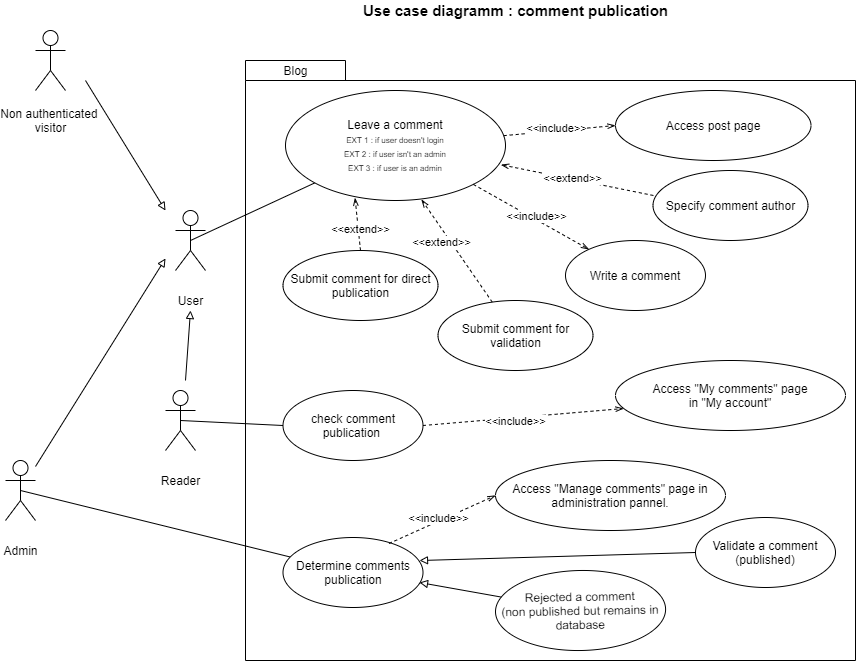

The diagram above was exported from draw.io. Its source (the exported page's mxGraphModel, read from the mxfile embedded in the PNG):
<mxGraphModel dx="1086" dy="806" grid="1" gridSize="10" guides="1" tooltips="1" connect="1" arrows="1" fold="1" page="1" pageScale="1" pageWidth="1169" pageHeight="827" background="#ffffff" math="0" shadow="0">
  <root>
    <mxCell id="0" />
    <mxCell id="1" parent="0" />
    <mxCell id="Rhr82rTlwoBurTy4faBT-1" value="" style="shape=folder;fontStyle=1;spacingTop=10;tabWidth=100;tabHeight=20;tabPosition=left;html=1;align=center;verticalAlign=middle;horizontal=1;" parent="1" vertex="1">
      <mxGeometry x="290" y="190" width="610" height="600" as="geometry" />
    </mxCell>
    <mxCell id="Rhr82rTlwoBurTy4faBT-3" value="Blog" style="text;html=1;align=center;verticalAlign=middle;resizable=0;points=[];autosize=1;" parent="1" vertex="1">
      <mxGeometry x="320" y="190" width="40" height="20" as="geometry" />
    </mxCell>
    <mxCell id="Rhr82rTlwoBurTy4faBT-22" style="rounded=0;orthogonalLoop=1;jettySize=auto;html=1;exitX=0.5;exitY=0.5;exitDx=0;exitDy=0;exitPerimeter=0;endArrow=none;endFill=0;verticalAlign=middle;align=center;" parent="1" source="Rhr82rTlwoBurTy4faBT-4" target="Rhr82rTlwoBurTy4faBT-7" edge="1">
      <mxGeometry relative="1" as="geometry" />
    </mxCell>
    <mxCell id="Rhr82rTlwoBurTy4faBT-4" value="User" style="shape=umlActor;verticalLabelPosition=bottom;verticalAlign=middle;html=1;align=center;" parent="1" vertex="1">
      <mxGeometry x="220" y="340" width="30" height="60" as="geometry" />
    </mxCell>
    <mxCell id="Rhr82rTlwoBurTy4faBT-7" value="Leave a comment&lt;br&gt;&lt;font style=&quot;font-size: 8px&quot;&gt;EXT 1 : if user doesn't login&lt;br&gt;EXT 2 : if user isn't an admin&lt;br&gt;EXT 3 : if user is an admin&lt;br&gt;&lt;/font&gt;" style="ellipse;whiteSpace=wrap;html=1;verticalAlign=middle;align=center;" parent="1" vertex="1">
      <mxGeometry x="330" y="220" width="220" height="110" as="geometry" />
    </mxCell>
    <mxCell id="Rhr82rTlwoBurTy4faBT-44" value="&lt;b&gt;&lt;font style=&quot;font-size: 15px&quot;&gt;Use case diagramm : comment publication&lt;/font&gt;&lt;/b&gt;" style="text;html=1;align=center;verticalAlign=middle;resizable=0;points=[];autosize=1;" parent="1" vertex="1">
      <mxGeometry x="400" y="130" width="320" height="20" as="geometry" />
    </mxCell>
    <mxCell id="LgxUUL3ox8yByBkGKTGT-2" value="Access post page" style="ellipse;whiteSpace=wrap;html=1;verticalAlign=middle;align=center;" parent="1" vertex="1">
      <mxGeometry x="660" y="220" width="195.5" height="70" as="geometry" />
    </mxCell>
    <mxCell id="LgxUUL3ox8yByBkGKTGT-3" value="" style="edgeStyle=none;rounded=0;orthogonalLoop=1;jettySize=auto;html=1;endArrow=openThin;endFill=0;dashed=1;verticalAlign=middle;align=center;entryX=0;entryY=0.5;entryDx=0;entryDy=0;" parent="1" source="Rhr82rTlwoBurTy4faBT-7" target="LgxUUL3ox8yByBkGKTGT-2" edge="1">
      <mxGeometry relative="1" as="geometry">
        <mxPoint x="479.35988128035615" y="583.5499629001113" as="sourcePoint" />
        <mxPoint x="676.2063760237384" y="645.1258325304723" as="targetPoint" />
      </mxGeometry>
    </mxCell>
    <mxCell id="LgxUUL3ox8yByBkGKTGT-4" value="&amp;lt;&amp;lt;include&amp;gt;&amp;gt;" style="edgeLabel;html=1;align=center;verticalAlign=middle;resizable=0;points=[];" parent="LgxUUL3ox8yByBkGKTGT-3" vertex="1" connectable="0">
      <mxGeometry x="0.5337" y="-1" relative="1" as="geometry">
        <mxPoint x="-33.5" y="-1" as="offset" />
      </mxGeometry>
    </mxCell>
    <mxCell id="LgxUUL3ox8yByBkGKTGT-8" value="Specify comment author" style="ellipse;whiteSpace=wrap;html=1;verticalAlign=middle;align=center;" parent="1" vertex="1">
      <mxGeometry x="697.5" y="300" width="155" height="70" as="geometry" />
    </mxCell>
    <mxCell id="LgxUUL3ox8yByBkGKTGT-20" value="Write a comment" style="ellipse;whiteSpace=wrap;html=1;verticalAlign=middle;align=center;" parent="1" vertex="1">
      <mxGeometry x="610" y="370" width="140" height="70" as="geometry" />
    </mxCell>
    <mxCell id="LgxUUL3ox8yByBkGKTGT-21" value="" style="edgeStyle=none;rounded=0;orthogonalLoop=1;jettySize=auto;html=1;endArrow=openThin;endFill=0;dashed=1;verticalAlign=middle;align=center;exitX=1;exitY=1;exitDx=0;exitDy=0;" parent="1" source="Rhr82rTlwoBurTy4faBT-7" target="LgxUUL3ox8yByBkGKTGT-20" edge="1">
      <mxGeometry relative="1" as="geometry">
        <mxPoint x="635.9000000000001" y="358.98" as="sourcePoint" />
        <mxPoint x="853.99" y="384.03" as="targetPoint" />
      </mxGeometry>
    </mxCell>
    <mxCell id="LgxUUL3ox8yByBkGKTGT-22" value="&amp;lt;&amp;lt;include&amp;gt;&amp;gt;" style="edgeLabel;html=1;align=center;verticalAlign=middle;resizable=0;points=[];" parent="LgxUUL3ox8yByBkGKTGT-21" vertex="1" connectable="0">
      <mxGeometry x="0.5337" y="-1" relative="1" as="geometry">
        <mxPoint x="-25.960000000000008" y="-19.43" as="offset" />
      </mxGeometry>
    </mxCell>
    <mxCell id="-FQ5LtB17N4C7CmICFzp-15" style="rounded=0;orthogonalLoop=1;jettySize=auto;html=1;exitX=0.5;exitY=0.5;exitDx=0;exitDy=0;exitPerimeter=0;endArrow=none;endFill=0;" parent="1" source="-FQ5LtB17N4C7CmICFzp-1" target="-FQ5LtB17N4C7CmICFzp-4" edge="1">
      <mxGeometry relative="1" as="geometry" />
    </mxCell>
    <mxCell id="-FQ5LtB17N4C7CmICFzp-1" value="Admin" style="shape=umlActor;verticalLabelPosition=bottom;verticalAlign=middle;html=1;align=center;" parent="1" vertex="1">
      <mxGeometry x="50" y="590" width="30" height="60" as="geometry" />
    </mxCell>
    <mxCell id="-FQ5LtB17N4C7CmICFzp-4" value="Determine comments publication" style="ellipse;whiteSpace=wrap;html=1;verticalAlign=middle;align=center;" parent="1" vertex="1">
      <mxGeometry x="327.5" y="667" width="140" height="70" as="geometry" />
    </mxCell>
    <mxCell id="-FQ5LtB17N4C7CmICFzp-5" value="Access &quot;Manage comments&quot; page in administration pannel." style="ellipse;whiteSpace=wrap;html=1;verticalAlign=middle;align=center;" parent="1" vertex="1">
      <mxGeometry x="540" y="590" width="230" height="70" as="geometry" />
    </mxCell>
    <mxCell id="-FQ5LtB17N4C7CmICFzp-6" value="" style="edgeStyle=none;rounded=0;orthogonalLoop=1;jettySize=auto;html=1;endArrow=openThin;endFill=0;dashed=1;verticalAlign=middle;align=center;entryX=0;entryY=0.5;entryDx=0;entryDy=0;exitX=0.757;exitY=0.086;exitDx=0;exitDy=0;exitPerimeter=0;" parent="1" source="-FQ5LtB17N4C7CmICFzp-4" target="-FQ5LtB17N4C7CmICFzp-5" edge="1">
      <mxGeometry relative="1" as="geometry">
        <mxPoint x="463.21246233403576" y="611.6250198241914" as="sourcePoint" />
        <mxPoint x="529.75" y="577" as="targetPoint" />
      </mxGeometry>
    </mxCell>
    <mxCell id="-FQ5LtB17N4C7CmICFzp-7" value="&amp;lt;&amp;lt;include&amp;gt;&amp;gt;" style="edgeLabel;html=1;align=center;verticalAlign=middle;resizable=0;points=[];" parent="-FQ5LtB17N4C7CmICFzp-6" vertex="1" connectable="0">
      <mxGeometry x="0.5337" y="-1" relative="1" as="geometry">
        <mxPoint x="-33.440000000000005" y="10.060000000000002" as="offset" />
      </mxGeometry>
    </mxCell>
    <mxCell id="-FQ5LtB17N4C7CmICFzp-8" value="Validate a comment&lt;br&gt;(published)" style="ellipse;whiteSpace=wrap;html=1;verticalAlign=middle;align=center;" parent="1" vertex="1">
      <mxGeometry x="740" y="647" width="140" height="70" as="geometry" />
    </mxCell>
    <mxCell id="-FQ5LtB17N4C7CmICFzp-9" value="" style="edgeStyle=none;rounded=0;orthogonalLoop=1;jettySize=auto;html=1;endArrow=block;endFill=0;verticalAlign=middle;align=center;exitX=0;exitY=0.5;exitDx=0;exitDy=0;entryX=0.975;entryY=0.329;entryDx=0;entryDy=0;entryPerimeter=0;" parent="1" source="-FQ5LtB17N4C7CmICFzp-8" target="-FQ5LtB17N4C7CmICFzp-4" edge="1">
      <mxGeometry relative="1" as="geometry">
        <mxPoint x="514.7474746830583" y="676.9987373415292" as="sourcePoint" />
        <mxPoint x="625.1247688786186" y="705.1537337052687" as="targetPoint" />
      </mxGeometry>
    </mxCell>
    <mxCell id="-FQ5LtB17N4C7CmICFzp-14" value="Rejected a comment&lt;br&gt;(non published but remains in database" style="ellipse;whiteSpace=wrap;html=1;verticalAlign=middle;align=center;rotation=-1;" parent="1" vertex="1">
      <mxGeometry x="540" y="700" width="170.09" height="80" as="geometry" />
    </mxCell>
    <mxCell id="-FQ5LtB17N4C7CmICFzp-17" value="" style="edgeStyle=none;rounded=0;orthogonalLoop=1;jettySize=auto;html=1;endArrow=block;endFill=0;verticalAlign=middle;align=center;entryX=0.975;entryY=0.643;entryDx=0;entryDy=0;entryPerimeter=0;" parent="1" source="-FQ5LtB17N4C7CmICFzp-14" target="-FQ5LtB17N4C7CmICFzp-4" edge="1">
      <mxGeometry relative="1" as="geometry">
        <mxPoint x="665" y="682" as="sourcePoint" />
        <mxPoint x="499.74786050441685" y="674.9679940640178" as="targetPoint" />
      </mxGeometry>
    </mxCell>
    <mxCell id="7AbgpThPh7H9MrsBZYEm-2" value="" style="edgeStyle=none;rounded=0;orthogonalLoop=1;jettySize=auto;html=1;endArrow=block;endFill=0;verticalAlign=middle;align=center;" parent="1" source="-FQ5LtB17N4C7CmICFzp-1" edge="1">
      <mxGeometry relative="1" as="geometry">
        <mxPoint x="90" y="540" as="sourcePoint" />
        <mxPoint x="210" y="388" as="targetPoint" />
      </mxGeometry>
    </mxCell>
    <mxCell id="7AbgpThPh7H9MrsBZYEm-3" value="Submit comment for validation" style="ellipse;whiteSpace=wrap;html=1;verticalAlign=middle;align=center;" parent="1" vertex="1">
      <mxGeometry x="482.5" y="430" width="155" height="70" as="geometry" />
    </mxCell>
    <mxCell id="7AbgpThPh7H9MrsBZYEm-6" value="Reader" style="shape=umlActor;verticalLabelPosition=bottom;verticalAlign=middle;html=1;align=center;" parent="1" vertex="1">
      <mxGeometry x="210" y="520" width="30" height="60" as="geometry" />
    </mxCell>
    <mxCell id="7AbgpThPh7H9MrsBZYEm-8" value="" style="edgeStyle=none;rounded=0;orthogonalLoop=1;jettySize=auto;html=1;endArrow=block;endFill=0;verticalAlign=middle;align=center;" parent="1" edge="1">
      <mxGeometry relative="1" as="geometry">
        <mxPoint x="230" y="510" as="sourcePoint" />
        <mxPoint x="235" y="440" as="targetPoint" />
      </mxGeometry>
    </mxCell>
    <mxCell id="yXQZQIiWSnTWRf9Lh4iO-5" value="" style="edgeStyle=none;rounded=0;orthogonalLoop=1;jettySize=auto;html=1;endArrow=openThin;endFill=0;dashed=1;verticalAlign=middle;align=center;entryX=0.979;entryY=0.675;entryDx=0;entryDy=0;entryPerimeter=0;exitX=0.003;exitY=0.357;exitDx=0;exitDy=0;exitPerimeter=0;" parent="1" source="LgxUUL3ox8yByBkGKTGT-8" target="Rhr82rTlwoBurTy4faBT-7" edge="1">
      <mxGeometry relative="1" as="geometry">
        <mxPoint x="510.43000000000006" y="350" as="sourcePoint" />
        <mxPoint x="510" y="290" as="targetPoint" />
      </mxGeometry>
    </mxCell>
    <mxCell id="yXQZQIiWSnTWRf9Lh4iO-6" value="&amp;lt;&amp;lt;extend&amp;gt;&amp;gt;" style="edgeLabel;html=1;align=center;verticalAlign=middle;resizable=0;points=[];" parent="yXQZQIiWSnTWRf9Lh4iO-5" vertex="1" connectable="0">
      <mxGeometry x="0.5337" y="-1" relative="1" as="geometry">
        <mxPoint x="34.5" y="6.809999999999998" as="offset" />
      </mxGeometry>
    </mxCell>
    <mxCell id="yXQZQIiWSnTWRf9Lh4iO-8" value="Submit comment for direct publication" style="ellipse;whiteSpace=wrap;html=1;verticalAlign=middle;align=center;" parent="1" vertex="1">
      <mxGeometry x="327.5" y="380" width="155" height="70" as="geometry" />
    </mxCell>
    <mxCell id="yXQZQIiWSnTWRf9Lh4iO-9" value="" style="edgeStyle=none;rounded=0;orthogonalLoop=1;jettySize=auto;html=1;endArrow=openThin;endFill=0;dashed=1;verticalAlign=middle;align=center;exitX=0.5;exitY=0;exitDx=0;exitDy=0;entryX=0.316;entryY=0.975;entryDx=0;entryDy=0;entryPerimeter=0;" parent="1" source="yXQZQIiWSnTWRf9Lh4iO-8" target="Rhr82rTlwoBurTy4faBT-7" edge="1">
      <mxGeometry relative="1" as="geometry">
        <mxPoint x="581.1374845531561" y="371.9535400383288" as="sourcePoint" />
        <mxPoint x="407.06999999999994" y="310" as="targetPoint" />
      </mxGeometry>
    </mxCell>
    <mxCell id="yXQZQIiWSnTWRf9Lh4iO-10" value="&amp;lt;&amp;lt;extend&amp;gt;&amp;gt;" style="edgeLabel;html=1;align=center;verticalAlign=middle;resizable=0;points=[];" parent="yXQZQIiWSnTWRf9Lh4iO-9" vertex="1" connectable="0">
      <mxGeometry x="0.5337" y="-1" relative="1" as="geometry">
        <mxPoint x="2.7799999999999976" y="19.349999999999998" as="offset" />
      </mxGeometry>
    </mxCell>
    <mxCell id="yXQZQIiWSnTWRf9Lh4iO-11" value="" style="edgeStyle=none;rounded=0;orthogonalLoop=1;jettySize=auto;html=1;endArrow=openThin;endFill=0;dashed=1;verticalAlign=middle;align=center;entryX=0.618;entryY=0.991;entryDx=0;entryDy=0;entryPerimeter=0;" parent="1" source="7AbgpThPh7H9MrsBZYEm-3" target="Rhr82rTlwoBurTy4faBT-7" edge="1">
      <mxGeometry relative="1" as="geometry">
        <mxPoint x="400" y="470" as="sourcePoint" />
        <mxPoint x="409.52" y="337.25" as="targetPoint" />
      </mxGeometry>
    </mxCell>
    <mxCell id="yXQZQIiWSnTWRf9Lh4iO-12" value="&amp;lt;&amp;lt;extend&amp;gt;&amp;gt;" style="edgeLabel;html=1;align=center;verticalAlign=middle;resizable=0;points=[];" parent="yXQZQIiWSnTWRf9Lh4iO-11" vertex="1" connectable="0">
      <mxGeometry x="0.5337" y="-1" relative="1" as="geometry">
        <mxPoint x="2.7799999999999976" y="19.349999999999998" as="offset" />
      </mxGeometry>
    </mxCell>
    <mxCell id="yXQZQIiWSnTWRf9Lh4iO-14" value="check comment publication&amp;nbsp;" style="ellipse;whiteSpace=wrap;html=1;verticalAlign=middle;align=center;" parent="1" vertex="1">
      <mxGeometry x="327.5" y="520" width="140" height="70" as="geometry" />
    </mxCell>
    <mxCell id="yXQZQIiWSnTWRf9Lh4iO-15" value="Non authenticated &lt;br&gt;visitor" style="shape=umlActor;verticalLabelPosition=bottom;verticalAlign=middle;html=1;align=center;" parent="1" vertex="1">
      <mxGeometry x="80" y="160" width="30" height="60" as="geometry" />
    </mxCell>
    <mxCell id="yXQZQIiWSnTWRf9Lh4iO-22" value="" style="edgeStyle=none;rounded=0;orthogonalLoop=1;jettySize=auto;html=1;endArrow=block;endFill=0;verticalAlign=middle;align=center;" parent="1" edge="1">
      <mxGeometry relative="1" as="geometry">
        <mxPoint x="130" y="210" as="sourcePoint" />
        <mxPoint x="210" y="340" as="targetPoint" />
      </mxGeometry>
    </mxCell>
    <mxCell id="yXQZQIiWSnTWRf9Lh4iO-25" style="rounded=0;orthogonalLoop=1;jettySize=auto;html=1;exitX=0.5;exitY=0.5;exitDx=0;exitDy=0;exitPerimeter=0;endArrow=none;endFill=0;verticalAlign=middle;align=center;entryX=0;entryY=0.5;entryDx=0;entryDy=0;" parent="1" source="7AbgpThPh7H9MrsBZYEm-6" target="yXQZQIiWSnTWRf9Lh4iO-14" edge="1">
      <mxGeometry relative="1" as="geometry">
        <mxPoint x="245" y="380" as="sourcePoint" />
        <mxPoint x="369.3226673718116" y="322.3870565837947" as="targetPoint" />
      </mxGeometry>
    </mxCell>
    <mxCell id="yXQZQIiWSnTWRf9Lh4iO-26" value="Access &quot;My comments&quot; page&lt;br&gt;in &quot;My account&quot;" style="ellipse;whiteSpace=wrap;html=1;verticalAlign=middle;align=center;" parent="1" vertex="1">
      <mxGeometry x="660" y="490" width="230" height="70" as="geometry" />
    </mxCell>
    <mxCell id="yXQZQIiWSnTWRf9Lh4iO-27" value="" style="edgeStyle=none;rounded=0;orthogonalLoop=1;jettySize=auto;html=1;endArrow=openThin;endFill=0;dashed=1;verticalAlign=middle;align=center;exitX=1;exitY=0.5;exitDx=0;exitDy=0;entryX=0.035;entryY=0.686;entryDx=0;entryDy=0;entryPerimeter=0;" parent="1" source="yXQZQIiWSnTWRf9Lh4iO-14" target="yXQZQIiWSnTWRf9Lh4iO-26" edge="1">
      <mxGeometry relative="1" as="geometry">
        <mxPoint x="520.0017459305204" y="517.5208729652603" as="sourcePoint" />
        <mxPoint x="635.6788783919089" y="582.4865304547142" as="targetPoint" />
      </mxGeometry>
    </mxCell>
    <mxCell id="yXQZQIiWSnTWRf9Lh4iO-28" value="&amp;lt;&amp;lt;include&amp;gt;&amp;gt;" style="edgeLabel;html=1;align=center;verticalAlign=middle;resizable=0;points=[];" parent="yXQZQIiWSnTWRf9Lh4iO-27" vertex="1" connectable="0">
      <mxGeometry x="0.5337" y="-1" relative="1" as="geometry">
        <mxPoint x="-61.040000000000006" y="7" as="offset" />
      </mxGeometry>
    </mxCell>
  </root>
</mxGraphModel>